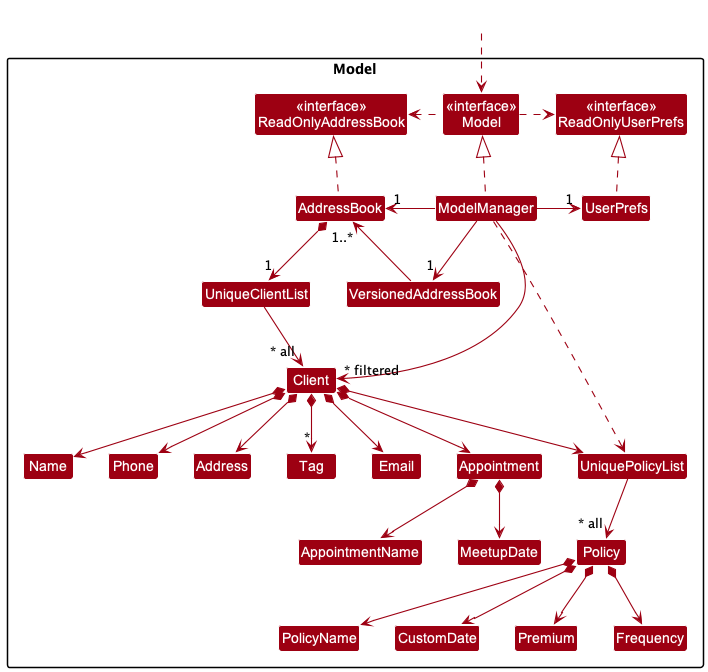

The diagram above was rendered by PlantUML. Its source (embedded in the PNG):
@startuml
!include style.puml
skinparam arrowThickness 1.1
skinparam arrowColor MODEL_COLOR
skinparam classBackgroundColor MODEL_COLOR

Package Model{
Class "<<interface>>\nReadOnlyAddressBook" as ReadOnlyAddressBook
Class "<<interface>>\nReadOnlyUserPrefs" as ReadOnlyUserPrefs
Class "<<interface>>\nModel" as ModelInterface
Class AddressBook
Class ModelManager
Class UserPrefs

Class UniqueClientList
Class Client
Class Address
Class Email
Class Name
Class Phone
Class Tag
Class Policy
Class UniquePolicyList
Class PolicyName
Class CustomDate
Class Premium
Class Frequency
Class Appointment
Class AppointmentName
Class MeetupDate
Class VersionedAddressBook
}

Class HiddenOutside #FFFFFF
HiddenOutside ..> ModelInterface

AddressBook .up.|> ReadOnlyAddressBook

ModelManager .up.|> ModelInterface
ModelInterface .right.> ReadOnlyUserPrefs
ModelInterface .left.> ReadOnlyAddressBook
ModelManager -left-> "1" AddressBook
ModelManager -right-> "1" UserPrefs
ModelManager --> "~* filtered" Client
ModelManager -[dashed]-> UniquePolicyList

ModelManager -down-> "1" VersionedAddressBook

UserPrefs .up.|> ReadOnlyUserPrefs

VersionedAddressBook -left-> "1..*" AddressBook

AddressBook *--> "1" UniqueClientList
UniqueClientList --> "~* all" Client
Client *--> Name
Client *--> Phone
Client *--> Email
Client *--> Address
Client *--> "*" Tag
Client *--> UniquePolicyList
UniquePolicyList --> "~* all" Policy
Policy *--> PolicyName
Policy *--> CustomDate
Policy *--> Premium
Policy *--> Frequency

Client *--> Appointment
Appointment *--> AppointmentName
Appointment *--> MeetupDate

Name -[hidden]right-> Phone
Phone -[hidden]right-> Address
Address -[hidden]right-> Email

@enduml